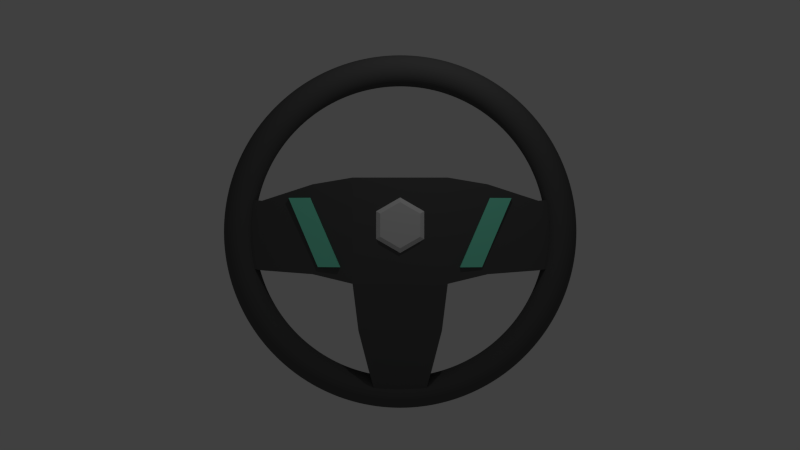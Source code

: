 # Source: lenkrad_02.blend  (saved by Blender 2.74.0; exported with 4.5.12 LTS)
import bpy
from mathutils import Matrix  # noqa: F401  (used for matrix-valued properties, if any)

bpy.ops.wm.read_factory_settings(use_empty=True)
scene = bpy.context.scene
scene.name = 'Scene'

# ---- collections
col_collection_1 = bpy.data.collections.new('Collection 1'); scene.collection.children.link(col_collection_1)

# ---- materials (node trees are filled in below, after node groups)
mat_dunkelgrau = bpy.data.materials.new('dunkelgrau')
mat_dunkelgrau.alpha_threshold = 0.0
mat_dunkelgrau.use_transparent_shadow = False
mat_dunkelgrau.diffuse_color = (0.1025, 0.1025, 0.1025, 1.0)
mat_dunkelgrau.roughness = 0.5
mat_mint = bpy.data.materials.new('Mint')
mat_mint.alpha_threshold = 0.0
mat_mint.use_transparent_shadow = False
mat_mint.diffuse_color = (0.2491, 1.0, 0.7059, 1.0)
mat_mint.roughness = 0.5
mat_runa_logo = bpy.data.materials.new('Runa Logo')
mat_runa_logo.alpha_threshold = 0.0
mat_runa_logo.use_transparent_shadow = False
mat_runa_logo.preview_render_type = 'FLAT'
mat_runa_logo.roughness = 0.5

# ---- material node trees

# ---- world
world_world = bpy.data.worlds.new('World'); scene.world = world_world
world_world.color = (0.05088, 0.05088, 0.05088)
world_world.use_sun_shadow = False
world_world.sun_shadow_jitter_overblur = 0.0
world_world.cycles.sampling_method = 'MANUAL'
world_world.cycles.sample_map_resolution = 256

# ---- cameras
cam_camera = bpy.data.cameras.new('Camera')
cam_camera.clip_end = 100.0
cam_camera.lens = 35.0
cam_camera.sensor_width = 32.0
cam_camera.sensor_height = 18.0
cam_camera.ortho_scale = 7.314
cam_camera.dof.focus_distance = 0.0
cam_camera.dof.aperture_fstop = 128.0

# ---- lights
light_lamp = bpy.data.lights.new('Lamp', 'POINT')
light_lamp.transmission_factor = 0.0
light_lamp.cutoff_distance = 30.0
light_lamp.energy = 100.0
light_lamp.shadow_buffer_clip_start = 1.001
light_lamp.shadow_soft_size = 0.1
light_lamp.shadow_maximum_resolution = 0.006
light_lamp.use_absolute_resolution = True
light_lamp.cycles.use_multiple_importance_sampling = False

# ---- meshes
me_torus_002 = bpy.data.meshes.new('Torus.002')
me_torus_002.from_pydata([(3.85, 0.0, 0.0), (3.803, 0.0, 0.175), (3.675, 0.0, 0.3031), (3.5, 0.0, 0.35), (3.325, 0.0, 0.3031), (3.197, 0.0, 0.175), (3.15, 0.0, 4.286e-17), (3.197, 0.0, -0.175), (3.325, 0.0, -0.3031), (3.5, 0.0, -0.35), (3.675, 0.0, -0.3031), (3.803, 0.0, -0.175), (3.817, 0.5025, 0.0), (3.771, 0.4964, 0.175), (3.644, 0.4797, 0.3031), (3.47, 0.4568, 0.35), (3.297, 0.434, 0.3031), (3.17, 0.4173, 0.175), (3.123, 0.4112, 4.286e-17), (3.17, 0.4173, -0.175), (3.297, 0.434, -0.3031), (3.47, 0.4568, -0.35), (3.644, 0.4797, -0.3031), (3.771, 0.4964, -0.175), (3.719, 0.9965, 0.0), (3.674, 0.9843, 0.175), (3.55, 0.9512, 0.3031), (3.381, 0.9059, 0.35), (3.212, 0.8606, 0.3031), (3.088, 0.8274, 0.175), (3.043, 0.8153, 4.286e-17), (3.088, 0.8274, -0.175), (3.212, 0.8606, -0.3031), (3.381, 0.9059, -0.35), (3.55, 0.9512, -0.3031), (3.674, 0.9843, -0.175), (3.557, 1.473, 0.0), (3.514, 1.455, 0.175), (3.395, 1.406, 0.3031), (3.234, 1.339, 0.35), (3.072, 1.272, 0.3031), (2.954, 1.223, 0.175), (2.91, 1.205, 4.286e-17), (2.954, 1.223, -0.175), (3.072, 1.272, -0.3031), (3.234, 1.339, -0.35), (3.395, 1.406, -0.3031), (3.514, 1.455, -0.175), (3.334, 1.925, 0.0), (3.294, 1.902, 0.175), (3.183, 1.838, 0.3031), (3.031, 1.75, 0.35), (2.88, 1.663, 0.3031), (2.769, 1.598, 0.175), (2.728, 1.575, 4.286e-17), (2.769, 1.598, -0.175), (2.88, 1.663, -0.3031), (3.031, 1.75, -0.35), (3.183, 1.838, -0.3031), (3.294, 1.902, -0.175), (3.054, 2.344, 0.0), (3.017, 2.315, 0.175), (2.916, 2.237, 0.3031), (2.777, 2.131, 0.35), (2.638, 2.024, 0.3031), (2.536, 1.946, 0.175), (2.499, 1.918, 4.286e-17), (2.536, 1.946, -0.175), (2.638, 2.024, -0.3031), (2.777, 2.131, -0.35), (2.916, 2.237, -0.3031), (3.017, 2.315, -0.175), (2.722, 2.722, 0.0), (2.689, 2.689, 0.175), (2.599, 2.599, 0.3031), (2.475, 2.475, 0.35), (2.351, 2.351, 0.3031), (2.261, 2.261, 0.175), (2.227, 2.227, 4.286e-17), (2.261, 2.261, -0.175), (2.351, 2.351, -0.3031), (2.475, 2.475, -0.35), (2.599, 2.599, -0.3031), (2.689, 2.689, -0.175), (2.344, 3.054, 0.0), (2.315, 3.017, 0.175), (2.237, 2.916, 0.3031), (2.131, 2.777, 0.35), (2.024, 2.638, 0.3031), (1.946, 2.536, 0.175), (1.918, 2.499, 4.286e-17), (1.946, 2.536, -0.175), (2.024, 2.638, -0.3031), (2.131, 2.777, -0.35), (2.237, 2.916, -0.3031), (2.315, 3.017, -0.175), (1.925, 3.334, 0.0), (1.902, 3.294, 0.175), (1.837, 3.183, 0.3031), (1.75, 3.031, 0.35), (1.662, 2.88, 0.3031), (1.598, 2.769, 0.175), (1.575, 2.728, 4.286e-17), (1.598, 2.769, -0.175), (1.662, 2.88, -0.3031), (1.75, 3.031, -0.35), (1.837, 3.183, -0.3031), (1.902, 3.294, -0.175), (1.473, 3.557, 0.0), (1.455, 3.514, 0.175), (1.406, 3.395, 0.3031), (1.339, 3.234, 0.35), (1.272, 3.072, 0.3031), (1.223, 2.954, 0.175), (1.205, 2.91, 4.286e-17), (1.223, 2.954, -0.175), (1.272, 3.072, -0.3031), (1.339, 3.234, -0.35), (1.406, 3.395, -0.3031), (1.455, 3.514, -0.175), (0.9965, 3.719, 0.0), (0.9843, 3.674, 0.175), (0.9512, 3.55, 0.3031), (0.9059, 3.381, 0.35), (0.8606, 3.212, 0.3031), (0.8274, 3.088, 0.175), (0.8153, 3.043, 4.286e-17), (0.8274, 3.088, -0.175), (0.8606, 3.212, -0.3031), (0.9059, 3.381, -0.35), (0.9512, 3.55, -0.3031), (0.9843, 3.674, -0.175), (0.5025, 3.817, 0.0), (0.4964, 3.771, 0.175), (0.4797, 3.644, 0.3031), (0.4568, 3.47, 0.35), (0.434, 3.297, 0.3031), (0.4173, 3.17, 0.175), (0.4112, 3.123, 4.286e-17), (0.4173, 3.17, -0.175), (0.434, 3.297, -0.3031), (0.4568, 3.47, -0.35), (0.4797, 3.644, -0.3031), (0.4964, 3.771, -0.175), (3.576e-07, 3.85, 0.0), (3.576e-07, 3.803, 0.175), (3.576e-07, 3.675, 0.3031), (3.576e-07, 3.5, 0.35), (3.576e-07, 3.325, 0.3031), (2.384e-07, 3.197, 0.175), (1.192e-07, 3.15, 4.286e-17), (2.384e-07, 3.197, -0.175), (3.576e-07, 3.325, -0.3031), (3.576e-07, 3.5, -0.35), (3.576e-07, 3.675, -0.3031), (3.576e-07, 3.803, -0.175), (-0.5025, 3.817, 0.0), (-0.4964, 3.771, 0.175), (-0.4797, 3.644, 0.3031), (-0.4568, 3.47, 0.35), (-0.434, 3.297, 0.3031), (-0.4173, 3.17, 0.175), (-0.4112, 3.123, 4.286e-17), (-0.4173, 3.17, -0.175), (-0.434, 3.297, -0.3031), (-0.4568, 3.47, -0.35), (-0.4797, 3.644, -0.3031), (-0.4964, 3.771, -0.175), (-0.9965, 3.719, 0.0), (-0.9843, 3.674, 0.175), (-0.9512, 3.55, 0.3031), (-0.9059, 3.381, 0.35), (-0.8606, 3.212, 0.3031), (-0.8274, 3.088, 0.175), (-0.8153, 3.043, 4.286e-17), (-0.8274, 3.088, -0.175), (-0.8606, 3.212, -0.3031), (-0.9059, 3.381, -0.35), (-0.9512, 3.55, -0.3031), (-0.9843, 3.674, -0.175), (-1.473, 3.557, 0.0), (-1.455, 3.514, 0.175), (-1.406, 3.395, 0.3031), (-1.339, 3.234, 0.35), (-1.272, 3.072, 0.3031), (-1.223, 2.954, 0.175), (-1.205, 2.91, 4.286e-17), (-1.223, 2.954, -0.175), (-1.272, 3.072, -0.3031), (-1.339, 3.234, -0.35), (-1.406, 3.395, -0.3031), (-1.455, 3.514, -0.175), (-1.925, 3.334, 0.0), (-1.902, 3.294, 0.175), (-1.837, 3.183, 0.3031), (-1.75, 3.031, 0.35), (-1.662, 2.88, 0.3031), (-1.598, 2.769, 0.175), (-1.575, 2.728, 4.286e-17), (-1.598, 2.769, -0.175), (-1.662, 2.88, -0.3031), (-1.75, 3.031, -0.35), (-1.837, 3.183, -0.3031), (-1.902, 3.294, -0.175), (-2.344, 3.054, 0.0), (-2.315, 3.017, 0.175), (-2.237, 2.916, 0.3031), (-2.131, 2.777, 0.35), (-2.024, 2.638, 0.3031), (-1.946, 2.536, 0.175), (-1.918, 2.499, 4.286e-17), (-1.946, 2.536, -0.175), (-2.024, 2.638, -0.3031), (-2.131, 2.777, -0.35), (-2.237, 2.916, -0.3031), (-2.315, 3.017, -0.175), (-2.722, 2.722, 0.0), (-2.689, 2.689, 0.175), (-2.599, 2.599, 0.3031), (-2.475, 2.475, 0.35), (-2.351, 2.351, 0.3031), (-2.261, 2.261, 0.175), (-2.227, 2.227, 4.286e-17), (-2.261, 2.261, -0.175), (-2.351, 2.351, -0.3031), (-2.475, 2.475, -0.35), (-2.599, 2.599, -0.3031), (-2.689, 2.689, -0.175), (-3.054, 2.344, 0.0), (-3.017, 2.315, 0.175), (-2.916, 2.237, 0.3031), (-2.777, 2.131, 0.35), (-2.638, 2.024, 0.3031), (-2.536, 1.946, 0.175), (-2.499, 1.918, 4.286e-17), (-2.536, 1.946, -0.175), (-2.638, 2.024, -0.3031), (-2.777, 2.131, -0.35), (-2.916, 2.237, -0.3031), (-3.017, 2.315, -0.175), (-3.334, 1.925, 0.0), (-3.294, 1.902, 0.175), (-3.183, 1.838, 0.3031), (-3.031, 1.75, 0.35), (-2.88, 1.663, 0.3031), (-2.769, 1.598, 0.175), (-2.728, 1.575, 4.286e-17), (-2.769, 1.598, -0.175), (-2.88, 1.663, -0.3031), (-3.031, 1.75, -0.35), (-3.183, 1.838, -0.3031), (-3.294, 1.902, -0.175), (-3.557, 1.473, 0.0), (-3.514, 1.455, 0.175), (-3.395, 1.406, 0.3031), (-3.234, 1.339, 0.35), (-3.072, 1.272, 0.3031), (-2.954, 1.223, 0.175), (-2.91, 1.205, 4.286e-17), (-2.954, 1.223, -0.175), (-3.072, 1.272, -0.3031), (-3.234, 1.339, -0.35), (-3.395, 1.406, -0.3031), (-3.514, 1.455, -0.175), (-3.719, 0.9965, 0.0), (-3.674, 0.9843, 0.175), (-3.55, 0.9512, 0.3031), (-3.381, 0.9059, 0.35), (-3.212, 0.8606, 0.3031), (-3.088, 0.8274, 0.175), (-3.043, 0.8153, 4.286e-17), (-3.088, 0.8274, -0.175), (-3.212, 0.8606, -0.3031), (-3.381, 0.9059, -0.35), (-3.55, 0.9512, -0.3031), (-3.674, 0.9843, -0.175), (-3.817, 0.5025, 0.0), (-3.771, 0.4964, 0.175), (-3.644, 0.4797, 0.3031), (-3.47, 0.4568, 0.35), (-3.297, 0.434, 0.3031), (-3.17, 0.4173, 0.175), (-3.123, 0.4112, 4.286e-17), (-3.17, 0.4173, -0.175), (-3.297, 0.434, -0.3031), (-3.47, 0.4568, -0.35), (-3.644, 0.4797, -0.3031), (-3.771, 0.4964, -0.175), (-3.85, 3.366e-07, 0.0), (-3.803, 3.325e-07, 0.175), (-3.675, 3.213e-07, 0.3031), (-3.5, 3.06e-07, 0.35), (-3.325, 2.907e-07, 0.3031), (-3.197, 2.795e-07, 0.175), (-3.15, 2.754e-07, 4.286e-17), (-3.197, 2.795e-07, -0.175), (-3.325, 2.907e-07, -0.3031), (-3.5, 3.06e-07, -0.35), (-3.675, 3.213e-07, -0.3031), (-3.803, 3.325e-07, -0.175), (-3.817, -0.5025, 0.0), (-3.771, -0.4964, 0.175), (-3.644, -0.4797, 0.3031), (-3.47, -0.4568, 0.35), (-3.297, -0.434, 0.3031), (-3.17, -0.4173, 0.175), (-3.123, -0.4112, 4.286e-17), (-3.17, -0.4173, -0.175), (-3.297, -0.434, -0.3031), (-3.47, -0.4568, -0.35), (-3.644, -0.4797, -0.3031), (-3.771, -0.4964, -0.175), (-3.719, -0.9965, 0.0), (-3.674, -0.9843, 0.175), (-3.55, -0.9512, 0.3031), (-3.381, -0.9059, 0.35), (-3.212, -0.8606, 0.3031), (-3.088, -0.8274, 0.175), (-3.043, -0.8153, 4.286e-17), (-3.088, -0.8274, -0.175), (-3.212, -0.8606, -0.3031), (-3.381, -0.9059, -0.35), (-3.55, -0.9512, -0.3031), (-3.674, -0.9843, -0.175), (-3.557, -1.473, 0.0), (-3.514, -1.455, 0.175), (-3.395, -1.406, 0.3031), (-3.234, -1.339, 0.35), (-3.072, -1.272, 0.3031), (-2.954, -1.223, 0.175), (-2.91, -1.205, 4.286e-17), (-2.954, -1.223, -0.175), (-3.072, -1.272, -0.3031), (-3.234, -1.339, -0.35), (-3.395, -1.406, -0.3031), (-3.514, -1.455, -0.175), (-3.334, -1.925, 0.0), (-3.294, -1.902, 0.175), (-3.183, -1.837, 0.3031), (-3.031, -1.75, 0.35), (-2.88, -1.662, 0.3031), (-2.769, -1.598, 0.175), (-2.728, -1.575, 4.286e-17), (-2.769, -1.598, -0.175), (-2.88, -1.662, -0.3031), (-3.031, -1.75, -0.35), (-3.183, -1.837, -0.3031), (-3.294, -1.902, -0.175), (-3.054, -2.344, 0.0), (-3.017, -2.315, 0.175), (-2.916, -2.237, 0.3031), (-2.777, -2.131, 0.35), (-2.638, -2.024, 0.3031), (-2.536, -1.946, 0.175), (-2.499, -1.918, 4.286e-17), (-2.536, -1.946, -0.175), (-2.638, -2.024, -0.3031), (-2.777, -2.131, -0.35), (-2.916, -2.237, -0.3031), (-3.017, -2.315, -0.175), (-2.722, -2.722, 0.0), (-2.689, -2.689, 0.175), (-2.599, -2.599, 0.3031), (-2.475, -2.475, 0.35), (-2.351, -2.351, 0.3031), (-2.261, -2.261, 0.175), (-2.227, -2.227, 4.286e-17), (-2.261, -2.261, -0.175), (-2.351, -2.351, -0.3031), (-2.475, -2.475, -0.35), (-2.599, -2.599, -0.3031), (-2.689, -2.689, -0.175), (-2.344, -3.054, 0.0), (-2.315, -3.017, 0.175), (-2.237, -2.916, 0.3031), (-2.131, -2.777, 0.35), (-2.024, -2.638, 0.3031), (-1.946, -2.536, 0.175), (-1.918, -2.499, 4.286e-17), (-1.946, -2.536, -0.175), (-2.024, -2.638, -0.3031), (-2.131, -2.777, -0.35), (-2.237, -2.916, -0.3031), (-2.315, -3.017, -0.175), (-1.925, -3.334, 0.0), (-1.902, -3.294, 0.175), (-1.837, -3.183, 0.3031), (-1.75, -3.031, 0.35), (-1.662, -2.88, 0.3031), (-1.598, -2.769, 0.175), (-1.575, -2.728, 4.286e-17), (-1.598, -2.769, -0.175), (-1.662, -2.88, -0.3031), (-1.75, -3.031, -0.35), (-1.837, -3.183, -0.3031), (-1.902, -3.294, -0.175), (-1.473, -3.557, 0.0), (-1.455, -3.514, 0.175), (-1.406, -3.395, 0.3031), (-1.339, -3.234, 0.35), (-1.272, -3.072, 0.3031), (-1.223, -2.954, 0.175), (-1.205, -2.91, 4.286e-17), (-1.223, -2.954, -0.175), (-1.272, -3.072, -0.3031), (-1.339, -3.234, -0.35), (-1.406, -3.395, -0.3031), (-1.455, -3.514, -0.175), (-0.9965, -3.719, 0.0), (-0.9843, -3.674, 0.175), (-0.9512, -3.55, 0.3031), (-0.9059, -3.381, 0.35), (-0.8606, -3.212, 0.3031), (-0.8274, -3.088, 0.175), (-0.8153, -3.043, 4.286e-17), (-0.8274, -3.088, -0.175), (-0.8606, -3.212, -0.3031), (-0.9059, -3.381, -0.35), (-0.9512, -3.55, -0.3031), (-0.9843, -3.674, -0.175), (-0.5025, -3.817, 0.0), (-0.4964, -3.771, 0.175), (-0.4797, -3.644, 0.3031), (-0.4568, -3.47, 0.35), (-0.434, -3.297, 0.3031), (-0.4173, -3.17, 0.175), (-0.4112, -3.123, 4.286e-17), (-0.4173, -3.17, -0.175), (-0.434, -3.297, -0.3031), (-0.4568, -3.47, -0.35), (-0.4797, -3.644, -0.3031), (-0.4964, -3.771, -0.175), (3.576e-07, -3.85, 0.0), (3.576e-07, -3.803, 0.175), (3.576e-07, -3.675, 0.3031), (3.576e-07, -3.5, 0.35), (3.576e-07, -3.325, 0.3031), (2.384e-07, -3.197, 0.175), (1.192e-07, -3.15, 4.286e-17), (2.384e-07, -3.197, -0.175), (3.576e-07, -3.325, -0.3031), (3.576e-07, -3.5, -0.35), (3.576e-07, -3.675, -0.3031), (3.576e-07, -3.803, -0.175), (0.5025, -3.817, 0.0), (0.4964, -3.771, 0.175), (0.4797, -3.644, 0.3031), (0.4568, -3.47, 0.35), (0.434, -3.297, 0.3031), (0.4173, -3.17, 0.175), (0.4112, -3.123, 4.286e-17), (0.4173, -3.17, -0.175), (0.434, -3.297, -0.3031), (0.4568, -3.47, -0.35), (0.4797, -3.644, -0.3031), (0.4964, -3.771, -0.175), (0.9965, -3.719, 0.0), (0.9843, -3.674, 0.175), (0.9512, -3.55, 0.3031), (0.9059, -3.381, 0.35), (0.8606, -3.212, 0.3031), (0.8274, -3.088, 0.175), (0.8153, -3.043, 4.286e-17), (0.8274, -3.088, -0.175), (0.8606, -3.212, -0.3031), (0.9059, -3.381, -0.35), (0.9512, -3.55, -0.3031), (0.9843, -3.674, -0.175), (1.473, -3.557, 0.0), (1.455, -3.514, 0.175), (1.406, -3.395, 0.3031), (1.339, -3.234, 0.35), (1.272, -3.072, 0.3031), (1.223, -2.954, 0.175), (1.205, -2.91, 4.286e-17), (1.223, -2.954, -0.175), (1.272, -3.072, -0.3031), (1.339, -3.234, -0.35), (1.406, -3.395, -0.3031), (1.455, -3.514, -0.175), (1.925, -3.334, 0.0), (1.902, -3.294, 0.175), (1.837, -3.183, 0.3031), (1.75, -3.031, 0.35), (1.662, -2.88, 0.3031), (1.598, -2.769, 0.175), (1.575, -2.728, 4.286e-17), (1.598, -2.769, -0.175), (1.662, -2.88, -0.3031), (1.75, -3.031, -0.35), (1.837, -3.183, -0.3031), (1.902, -3.294, -0.175), (2.344, -3.054, 0.0), (2.315, -3.017, 0.175), (2.237, -2.916, 0.3031), (2.131, -2.777, 0.35), (2.024, -2.638, 0.3031), (1.946, -2.536, 0.175), (1.918, -2.499, 4.286e-17), (1.946, -2.536, -0.175), (2.024, -2.638, -0.3031), (2.131, -2.777, -0.35), (2.237, -2.916, -0.3031), (2.315, -3.017, -0.175), (2.722, -2.722, 0.0), (2.689, -2.689, 0.175), (2.599, -2.599, 0.3031), (2.475, -2.475, 0.35), (2.351, -2.351, 0.3031), (2.261, -2.261, 0.175), (2.227, -2.227, 4.286e-17), (2.261, -2.261, -0.175), (2.351, -2.351, -0.3031), (2.475, -2.475, -0.35), (2.599, -2.599, -0.3031), (2.689, -2.689, -0.175), (3.054, -2.344, 0.0), (3.017, -2.315, 0.175), (2.916, -2.237, 0.3031), (2.777, -2.131, 0.35), (2.638, -2.024, 0.3031), (2.536, -1.946, 0.175), (2.499, -1.918, 4.286e-17), (2.536, -1.946, -0.175), (2.638, -2.024, -0.3031), (2.777, -2.131, -0.35), (2.916, -2.237, -0.3031), (3.017, -2.315, -0.175), (3.334, -1.925, 0.0), (3.294, -1.902, 0.175), (3.183, -1.838, 0.3031), (3.031, -1.75, 0.35), (2.88, -1.663, 0.3031), (2.769, -1.598, 0.175), (2.728, -1.575, 4.286e-17), (2.769, -1.598, -0.175), (2.88, -1.663, -0.3031), (3.031, -1.75, -0.35), (3.183, -1.838, -0.3031), (3.294, -1.902, -0.175), (3.557, -1.473, 0.0), (3.514, -1.455, 0.175), (3.395, -1.406, 0.3031), (3.234, -1.339, 0.35), (3.072, -1.272, 0.3031), (2.954, -1.223, 0.175), (2.91, -1.205, 4.286e-17), (2.954, -1.223, -0.175), (3.072, -1.272, -0.3031), (3.234, -1.339, -0.35), (3.395, -1.406, -0.3031), (3.514, -1.455, -0.175), (3.719, -0.9965, 0.0), (3.674, -0.9843, 0.175), (3.55, -0.9512, 0.3031), (3.381, -0.9059, 0.35), (3.212, -0.8606, 0.3031), (3.088, -0.8274, 0.175), (3.043, -0.8153, 4.286e-17), (3.088, -0.8274, -0.175), (3.212, -0.8606, -0.3031), (3.381, -0.9059, -0.35), (3.55, -0.9512, -0.3031), (3.674, -0.9843, -0.175), (3.817, -0.5025, 0.0), (3.771, -0.4964, 0.175), (3.644, -0.4797, 0.3031), (3.47, -0.4568, 0.35), (3.297, -0.434, 0.3031), (3.17, -0.4173, 0.175), (3.123, -0.4112, 4.286e-17), (3.17, -0.4173, -0.175), (3.297, -0.434, -0.3031), (3.47, -0.4568, -0.35), (3.644, -0.4797, -0.3031), (3.771, -0.4964, -0.175)], [], [(0, 12, 13, 1), (1, 13, 14, 2), (2, 14, 15, 3), (3, 15, 16, 4), (4, 16, 17, 5), (5, 17, 18, 6), (6, 18, 19, 7), (7, 19, 20, 8), (8, 20, 21, 9), (9, 21, 22, 10), (10, 22, 23, 11), (0, 11, 23, 12), (12, 24, 25, 13), (13, 25, 26, 14), (14, 26, 27, 15), (15, 27, 28, 16), (16, 28, 29, 17), (17, 29, 30, 18), (18, 30, 31, 19), (19, 31, 32, 20), (20, 32, 33, 21), (21, 33, 34, 22), (22, 34, 35, 23), (23, 35, 24, 12), (24, 36, 37, 25), (25, 37, 38, 26), (26, 38, 39, 27), (27, 39, 40, 28), (28, 40, 41, 29), (29, 41, 42, 30), (30, 42, 43, 31), (31, 43, 44, 32), (32, 44, 45, 33), (33, 45, 46, 34), (34, 46, 47, 35), (35, 47, 36, 24), (36, 48, 49, 37), (37, 49, 50, 38), (38, 50, 51, 39), (39, 51, 52, 40), (40, 52, 53, 41), (41, 53, 54, 42), (42, 54, 55, 43), (43, 55, 56, 44), (44, 56, 57, 45), (45, 57, 58, 46), (46, 58, 59, 47), (47, 59, 48, 36), (48, 60, 61, 49), (49, 61, 62, 50), (50, 62, 63, 51), (51, 63, 64, 52), (52, 64, 65, 53), (53, 65, 66, 54), (54, 66, 67, 55), (55, 67, 68, 56), (56, 68, 69, 57), (57, 69, 70, 58), (58, 70, 71, 59), (59, 71, 60, 48), (60, 72, 73, 61), (61, 73, 74, 62), (62, 74, 75, 63), (63, 75, 76, 64), (64, 76, 77, 65), (65, 77, 78, 66), (66, 78, 79, 67), (67, 79, 80, 68), (68, 80, 81, 69), (69, 81, 82, 70), (70, 82, 83, 71), (71, 83, 72, 60), (72, 84, 85, 73), (73, 85, 86, 74), (74, 86, 87, 75), (75, 87, 88, 76), (76, 88, 89, 77), (77, 89, 90, 78), (78, 90, 91, 79), (79, 91, 92, 80), (80, 92, 93, 81), (81, 93, 94, 82), (82, 94, 95, 83), (83, 95, 84, 72), (84, 96, 97, 85), (85, 97, 98, 86), (86, 98, 99, 87), (87, 99, 100, 88), (88, 100, 101, 89), (89, 101, 102, 90), (90, 102, 103, 91), (91, 103, 104, 92), (92, 104, 105, 93), (93, 105, 106, 94), (94, 106, 107, 95), (95, 107, 96, 84), (96, 108, 109, 97), (97, 109, 110, 98), (98, 110, 111, 99), (99, 111, 112, 100), (100, 112, 113, 101), (101, 113, 114, 102), (102, 114, 115, 103), (103, 115, 116, 104), (104, 116, 117, 105), (105, 117, 118, 106), (106, 118, 119, 107), (107, 119, 108, 96), (108, 120, 121, 109), (109, 121, 122, 110), (110, 122, 123, 111), (111, 123, 124, 112), (112, 124, 125, 113), (113, 125, 126, 114), (114, 126, 127, 115), (115, 127, 128, 116), (116, 128, 129, 117), (117, 129, 130, 118), (118, 130, 131, 119), (119, 131, 120, 108), (120, 132, 133, 121), (121, 133, 134, 122), (122, 134, 135, 123), (123, 135, 136, 124), (124, 136, 137, 125), (125, 137, 138, 126), (126, 138, 139, 127), (127, 139, 140, 128), (128, 140, 141, 129), (129, 141, 142, 130), (130, 142, 143, 131), (131, 143, 132, 120), (132, 144, 145, 133), (133, 145, 146, 134), (134, 146, 147, 135), (135, 147, 148, 136), (136, 148, 149, 137), (137, 149, 150, 138), (138, 150, 151, 139), (139, 151, 152, 140), (140, 152, 153, 141), (141, 153, 154, 142), (142, 154, 155, 143), (143, 155, 144, 132), (144, 156, 157, 145), (145, 157, 158, 146), (146, 158, 159, 147), (147, 159, 160, 148), (148, 160, 161, 149), (149, 161, 162, 150), (150, 162, 163, 151), (151, 163, 164, 152), (152, 164, 165, 153), (153, 165, 166, 154), (154, 166, 167, 155), (155, 167, 156, 144), (156, 168, 169, 157), (157, 169, 170, 158), (158, 170, 171, 159), (159, 171, 172, 160), (160, 172, 173, 161), (161, 173, 174, 162), (162, 174, 175, 163), (163, 175, 176, 164), (164, 176, 177, 165), (165, 177, 178, 166), (166, 178, 179, 167), (167, 179, 168, 156), (168, 180, 181, 169), (169, 181, 182, 170), (170, 182, 183, 171), (171, 183, 184, 172), (172, 184, 185, 173), (173, 185, 186, 174), (174, 186, 187, 175), (175, 187, 188, 176), (176, 188, 189, 177), (177, 189, 190, 178), (178, 190, 191, 179), (179, 191, 180, 168), (180, 192, 193, 181), (181, 193, 194, 182), (182, 194, 195, 183), (183, 195, 196, 184), (184, 196, 197, 185), (185, 197, 198, 186), (186, 198, 199, 187), (187, 199, 200, 188), (188, 200, 201, 189), (189, 201, 202, 190), (190, 202, 203, 191), (191, 203, 192, 180), (192, 204, 205, 193), (193, 205, 206, 194), (194, 206, 207, 195), (195, 207, 208, 196), (196, 208, 209, 197), (197, 209, 210, 198), (198, 210, 211, 199), (199, 211, 212, 200), (200, 212, 213, 201), (201, 213, 214, 202), (202, 214, 215, 203), (203, 215, 204, 192), (204, 216, 217, 205), (205, 217, 218, 206), (206, 218, 219, 207), (207, 219, 220, 208), (208, 220, 221, 209), (209, 221, 222, 210), (210, 222, 223, 211), (211, 223, 224, 212), (212, 224, 225, 213), (213, 225, 226, 214), (214, 226, 227, 215), (215, 227, 216, 204), (216, 228, 229, 217), (217, 229, 230, 218), (218, 230, 231, 219), (219, 231, 232, 220), (220, 232, 233, 221), (221, 233, 234, 222), (222, 234, 235, 223), (223, 235, 236, 224), (224, 236, 237, 225), (225, 237, 238, 226), (226, 238, 239, 227), (227, 239, 228, 216), (228, 240, 241, 229), (229, 241, 242, 230), (230, 242, 243, 231), (231, 243, 244, 232), (232, 244, 245, 233), (233, 245, 246, 234), (234, 246, 247, 235), (235, 247, 248, 236), (236, 248, 249, 237), (237, 249, 250, 238), (238, 250, 251, 239), (239, 251, 240, 228), (240, 252, 253, 241), (241, 253, 254, 242), (242, 254, 255, 243), (243, 255, 256, 244), (244, 256, 257, 245), (245, 257, 258, 246), (246, 258, 259, 247), (247, 259, 260, 248), (248, 260, 261, 249), (249, 261, 262, 250), (250, 262, 263, 251), (251, 263, 252, 240), (252, 264, 265, 253), (253, 265, 266, 254), (254, 266, 267, 255), (255, 267, 268, 256), (256, 268, 269, 257), (257, 269, 270, 258), (258, 270, 271, 259), (259, 271, 272, 260), (260, 272, 273, 261), (261, 273, 274, 262), (262, 274, 275, 263), (263, 275, 264, 252), (264, 276, 277, 265), (265, 277, 278, 266), (266, 278, 279, 267), (267, 279, 280, 268), (268, 280, 281, 269), (269, 281, 282, 270), (270, 282, 283, 271), (271, 283, 284, 272), (272, 284, 285, 273), (273, 285, 286, 274), (274, 286, 287, 275), (275, 287, 276, 264), (276, 288, 289, 277), (277, 289, 290, 278), (278, 290, 291, 279), (279, 291, 292, 280), (280, 292, 293, 281), (281, 293, 294, 282), (282, 294, 295, 283), (283, 295, 296, 284), (284, 296, 297, 285), (285, 297, 298, 286), (286, 298, 299, 287), (287, 299, 288, 276), (288, 300, 301, 289), (289, 301, 302, 290), (290, 302, 303, 291), (291, 303, 304, 292), (292, 304, 305, 293), (293, 305, 306, 294), (294, 306, 307, 295), (295, 307, 308, 296), (296, 308, 309, 297), (297, 309, 310, 298), (298, 310, 311, 299), (299, 311, 300, 288), (300, 312, 313, 301), (301, 313, 314, 302), (302, 314, 315, 303), (303, 315, 316, 304), (304, 316, 317, 305), (305, 317, 318, 306), (306, 318, 319, 307), (307, 319, 320, 308), (308, 320, 321, 309), (309, 321, 322, 310), (310, 322, 323, 311), (311, 323, 312, 300), (312, 324, 325, 313), (313, 325, 326, 314), (314, 326, 327, 315), (315, 327, 328, 316), (316, 328, 329, 317), (317, 329, 330, 318), (318, 330, 331, 319), (319, 331, 332, 320), (320, 332, 333, 321), (321, 333, 334, 322), (322, 334, 335, 323), (323, 335, 324, 312), (324, 336, 337, 325), (325, 337, 338, 326), (326, 338, 339, 327), (327, 339, 340, 328), (328, 340, 341, 329), (329, 341, 342, 330), (330, 342, 343, 331), (331, 343, 344, 332), (332, 344, 345, 333), (333, 345, 346, 334), (334, 346, 347, 335), (335, 347, 336, 324), (336, 348, 349, 337), (337, 349, 350, 338), (338, 350, 351, 339), (339, 351, 352, 340), (340, 352, 353, 341), (341, 353, 354, 342), (342, 354, 355, 343), (343, 355, 356, 344), (344, 356, 357, 345), (345, 357, 358, 346), (346, 358, 359, 347), (347, 359, 348, 336), (348, 360, 361, 349), (349, 361, 362, 350), (350, 362, 363, 351), (351, 363, 364, 352), (352, 364, 365, 353), (353, 365, 366, 354), (354, 366, 367, 355), (355, 367, 368, 356), (356, 368, 369, 357), (357, 369, 370, 358), (358, 370, 371, 359), (359, 371, 360, 348), (360, 372, 373, 361), (361, 373, 374, 362), (362, 374, 375, 363), (363, 375, 376, 364), (364, 376, 377, 365), (365, 377, 378, 366), (366, 378, 379, 367), (367, 379, 380, 368), (368, 380, 381, 369), (369, 381, 382, 370), (370, 382, 383, 371), (371, 383, 372, 360), (372, 384, 385, 373), (373, 385, 386, 374), (374, 386, 387, 375), (375, 387, 388, 376), (376, 388, 389, 377), (377, 389, 390, 378), (378, 390, 391, 379), (379, 391, 392, 380), (380, 392, 393, 381), (381, 393, 394, 382), (382, 394, 395, 383), (383, 395, 384, 372), (384, 396, 397, 385), (385, 397, 398, 386), (386, 398, 399, 387), (387, 399, 400, 388), (388, 400, 401, 389), (389, 401, 402, 390), (390, 402, 403, 391), (391, 403, 404, 392), (392, 404, 405, 393), (393, 405, 406, 394), (394, 406, 407, 395), (395, 407, 396, 384), (396, 408, 409, 397), (397, 409, 410, 398), (398, 410, 411, 399), (399, 411, 412, 400), (400, 412, 413, 401), (401, 413, 414, 402), (402, 414, 415, 403), (403, 415, 416, 404), (404, 416, 417, 405), (405, 417, 418, 406), (406, 418, 419, 407), (407, 419, 408, 396), (408, 420, 421, 409), (409, 421, 422, 410), (410, 422, 423, 411), (411, 423, 424, 412), (412, 424, 425, 413), (413, 425, 426, 414), (414, 426, 427, 415), (415, 427, 428, 416), (416, 428, 429, 417), (417, 429, 430, 418), (418, 430, 431, 419), (419, 431, 420, 408), (420, 432, 433, 421), (421, 433, 434, 422), (422, 434, 435, 423), (423, 435, 436, 424), (424, 436, 437, 425), (425, 437, 438, 426), (426, 438, 439, 427), (427, 439, 440, 428), (428, 440, 441, 429), (429, 441, 442, 430), (430, 442, 443, 431), (431, 443, 432, 420), (432, 444, 445, 433), (433, 445, 446, 434), (434, 446, 447, 435), (435, 447, 448, 436), (436, 448, 449, 437), (437, 449, 450, 438), (438, 450, 451, 439), (439, 451, 452, 440), (440, 452, 453, 441), (441, 453, 454, 442), (442, 454, 455, 443), (443, 455, 444, 432), (444, 456, 457, 445), (445, 457, 458, 446), (446, 458, 459, 447), (447, 459, 460, 448), (448, 460, 461, 449), (449, 461, 462, 450), (450, 462, 463, 451), (451, 463, 464, 452), (452, 464, 465, 453), (453, 465, 466, 454), (454, 466, 467, 455), (455, 467, 456, 444), (456, 468, 469, 457), (457, 469, 470, 458), (458, 470, 471, 459), (459, 471, 472, 460), (460, 472, 473, 461), (461, 473, 474, 462), (462, 474, 475, 463), (463, 475, 476, 464), (464, 476, 477, 465), (465, 477, 478, 466), (466, 478, 479, 467), (467, 479, 468, 456), (468, 480, 481, 469), (469, 481, 482, 470), (470, 482, 483, 471), (471, 483, 484, 472), (472, 484, 485, 473), (473, 485, 486, 474), (474, 486, 487, 475), (475, 487, 488, 476), (476, 488, 489, 477), (477, 489, 490, 478), (478, 490, 491, 479), (479, 491, 480, 468), (480, 492, 493, 481), (481, 493, 494, 482), (482, 494, 495, 483), (483, 495, 496, 484), (484, 496, 497, 485), (485, 497, 498, 486), (486, 498, 499, 487), (487, 499, 500, 488), (488, 500, 501, 489), (489, 501, 502, 490), (490, 502, 503, 491), (491, 503, 492, 480), (492, 504, 505, 493), (493, 505, 506, 494), (494, 506, 507, 495), (495, 507, 508, 496), (496, 508, 509, 497), (497, 509, 510, 498), (498, 510, 511, 499), (499, 511, 512, 500), (500, 512, 513, 501), (501, 513, 514, 502), (502, 514, 515, 503), (503, 515, 504, 492), (504, 516, 517, 505), (505, 517, 518, 506), (506, 518, 519, 507), (507, 519, 520, 508), (508, 520, 521, 509), (509, 521, 522, 510), (510, 522, 523, 511), (511, 523, 524, 512), (512, 524, 525, 513), (513, 525, 526, 514), (514, 526, 527, 515), (515, 527, 516, 504), (516, 528, 529, 517), (517, 529, 530, 518), (518, 530, 531, 519), (519, 531, 532, 520), (520, 532, 533, 521), (521, 533, 534, 522), (522, 534, 535, 523), (523, 535, 536, 524), (524, 536, 537, 525), (525, 537, 538, 526), (526, 538, 539, 527), (527, 539, 528, 516), (528, 540, 541, 529), (529, 541, 542, 530), (530, 542, 543, 531), (531, 543, 544, 532), (532, 544, 545, 533), (533, 545, 546, 534), (534, 546, 547, 535), (535, 547, 548, 536), (536, 548, 549, 537), (537, 549, 550, 538), (538, 550, 551, 539), (539, 551, 540, 528), (540, 552, 553, 541), (541, 553, 554, 542), (542, 554, 555, 543), (543, 555, 556, 544), (544, 556, 557, 545), (545, 557, 558, 546), (546, 558, 559, 547), (547, 559, 560, 548), (548, 560, 561, 549), (549, 561, 562, 550), (550, 562, 563, 551), (551, 563, 552, 540), (552, 564, 565, 553), (553, 565, 566, 554), (554, 566, 567, 555), (555, 567, 568, 556), (556, 568, 569, 557), (557, 569, 570, 558), (558, 570, 571, 559), (559, 571, 572, 560), (560, 572, 573, 561), (561, 573, 574, 562), (562, 574, 575, 563), (563, 575, 564, 552), (564, 0, 1, 565), (565, 1, 2, 566), (566, 2, 3, 567), (567, 3, 4, 568), (568, 4, 5, 569), (569, 5, 6, 570), (570, 6, 7, 571), (571, 7, 8, 572), (572, 8, 9, 573), (573, 9, 10, 574), (574, 10, 11, 575), (575, 11, 0, 564)])
me_torus_002.materials.append(mat_dunkelgrau)
me_torus_002.use_remesh_preserve_volume = False
me_torus_002.use_remesh_preserve_attributes = False
me_torus_002.use_mirror_vertex_groups = False
me_torus_002.update()
me_cube_004 = bpy.data.meshes.new('Cube.004')
me_cube_004.from_pydata([(-1.0, -1.0, -1.0), (-1.0, -1.0, 1.0), (-1.0, 1.0, -1.0), (-1.0, 1.0, 1.0), (1.0, -1.0, -1.0), (1.0, -1.0, 1.0), (1.0, 1.0, -1.0), (1.0, 1.0, 1.0)], [], [(1, 3, 2, 0), (3, 7, 6, 2), (7, 5, 4, 6), (5, 1, 0, 4), (0, 2, 6, 4), (5, 7, 3, 1)])
me_cube_004.materials.append(mat_dunkelgrau)
me_cube_004.use_remesh_preserve_volume = False
me_cube_004.use_remesh_preserve_attributes = False
me_cube_004.use_mirror_vertex_groups = False
me_cube_004.update()
me_cube_003 = bpy.data.meshes.new('Cube.003')
me_cube_003.from_pydata([(-1.0, -1.0, -1.0), (-1.0, -3.749, 5.218), (-1.0, 1.0, -1.0), (-1.0, -1.749, 5.218), (1.0, -1.0, -1.0), (1.0, -3.749, 5.218), (1.0, 1.0, -1.0), (1.0, -1.749, 5.218)], [], [(1, 3, 2, 0), (3, 7, 6, 2), (7, 5, 4, 6), (5, 1, 0, 4), (0, 2, 6, 4), (5, 7, 3, 1)])
me_cube_003.materials.append(mat_mint)
me_cube_003.use_remesh_preserve_volume = False
me_cube_003.use_remesh_preserve_attributes = False
me_cube_003.use_mirror_vertex_groups = False
me_cube_003.update()
me_cube_002 = bpy.data.meshes.new('Cube.002')
me_cube_002.from_pydata([(-1.0, -1.0, -1.0), (-1.0, -3.749, 5.218), (-1.0, 1.0, -1.0), (-1.0, -1.749, 5.218), (1.0, -1.0, -1.0), (1.0, -3.749, 5.218), (1.0, 1.0, -1.0), (1.0, -1.749, 5.218)], [], [(1, 3, 2, 0), (3, 7, 6, 2), (7, 5, 4, 6), (5, 1, 0, 4), (0, 2, 6, 4), (5, 7, 3, 1)])
me_cube_002.materials.append(mat_mint)
me_cube_002.use_remesh_preserve_volume = False
me_cube_002.use_remesh_preserve_attributes = False
me_cube_002.use_mirror_vertex_groups = False
me_cube_002.update()
me_circle = bpy.data.meshes.new('Circle')
me_circle.from_pydata([(0.0, 0.0, 0.0), (0.0, 1.0, 0.0), (-0.866, 0.5, 0.0), (-0.866, -0.5, 0.0), (8.742e-08, -1.0, 0.0), (0.866, -0.5, 0.0), (0.866, 0.5, 0.0), (3.752e-09, 1.246, -0.2167), (-1.079, 0.6232, -0.2167), (-1.079, -0.6232, -0.2167), (1.127e-07, -1.246, -0.2167), (1.079, -0.6232, -0.2167), (1.079, 0.6232, -0.2167)], [], [(0, 1, 2), (0, 2, 3), (0, 3, 4), (0, 4, 5), (0, 5, 6), (0, 6, 1), (1, 6, 12, 7), (6, 5, 11, 12), (5, 4, 10, 11), (4, 3, 9, 10), (3, 2, 8, 9), (2, 1, 7, 8)])
_uv = me_circle.uv_layers.new(name='UVMap')
_uv.uv.foreach_set('vector', [0.5, 0.433, 0.9822, 0.7193, 0.4932, 0.9938, 0.5, 0.433, 0.4932, 0.9938, 0.01099, 0.7075, 0.5, 0.433, 0.01099, 0.7075, 0.01777, 0.1468, 0.5, 0.433, 0.01777, 0.1468, 0.5068, -0.1277, 0.5, 0.433, 0.5068, -0.1277, 0.989, 0.1585, 0.5, 0.433, 0.989, 0.1585, 0.9822, 0.7193, 0.9822, 0.7193, 0.989, 0.1585, 1.021, 0.1482, 1.005, 0.7345, 0.989, 0.1585, 0.5068, -0.1277, 0.5109, -0.1582, 1.021, 0.1482, 0.5068, -0.1277, 0.01777, 0.1468, -0.004955, 0.1291, 0.5109, -0.1582, 0.01777, 0.1468, 0.01099, 0.7075, -0.01835, 0.7179, -0.004955, 0.1291, 0.01099, 0.7075, 0.4932, 0.9938, 0.4915, 1.014, -0.01835, 0.7179, 0.4932, 0.9938, 0.9822, 0.7193, 1.005, 0.7345, 0.4915, 1.014])
me_circle.materials.append(mat_runa_logo)
me_circle.use_remesh_preserve_volume = False
me_circle.use_remesh_preserve_attributes = False
me_circle.use_mirror_vertex_groups = False
me_circle.update()
me_torus_001 = bpy.data.meshes.new('Torus.001')
me_torus_001.from_pydata([(1.1, 0.0, 0.0), (1.05, 0.0, 0.0866), (0.95, 0.0, 0.0866), (0.9, 0.0, 1.225e-17), (0.95, 0.0, -0.0866), (1.05, 0.0, -0.0866), (0.8899, 0.6466, 0.0), (0.8495, 0.6172, 0.0866), (0.7686, 0.5584, 0.0866), (0.7281, 0.529, 1.225e-17), (0.7686, 0.5584, -0.0866), (0.8495, 0.6172, -0.0866), (0.3399, 1.046, 0.0), (0.3245, 0.9986, 0.0866), (0.2936, 0.9035, 0.0866), (0.2781, 0.856, 1.225e-17), (0.2936, 0.9035, -0.0866), (0.3245, 0.9986, -0.0866), (-0.3399, 1.046, 0.0), (-0.3245, 0.9986, 0.0866), (-0.2936, 0.9035, 0.0866), (-0.2781, 0.856, 1.225e-17), (-0.2936, 0.9035, -0.0866), (-0.3245, 0.9986, -0.0866), (-0.8899, 0.6466, 0.0), (-0.8495, 0.6172, 0.0866), (-0.7686, 0.5584, 0.0866), (-0.7281, 0.529, 1.225e-17), (-0.7686, 0.5584, -0.0866), (-0.8495, 0.6172, -0.0866), (-1.1, 9.617e-08, 0.0), (-1.05, 9.179e-08, 0.0866), (-0.95, 8.305e-08, 0.0866), (-0.9, 7.868e-08, 1.225e-17), (-0.95, 8.305e-08, -0.0866), (-1.05, 9.179e-08, -0.0866), (-0.8899, -0.6466, 0.0), (-0.8495, -0.6172, 0.0866), (-0.7686, -0.5584, 0.0866), (-0.7281, -0.529, 1.225e-17), (-0.7686, -0.5584, -0.0866), (-0.8495, -0.6172, -0.0866), (-0.3399, -1.046, 0.0), (-0.3245, -0.9986, 0.0866), (-0.2936, -0.9035, 0.0866), (-0.2781, -0.856, 1.225e-17), (-0.2936, -0.9035, -0.0866), (-0.3245, -0.9986, -0.0866), (0.3399, -1.046, 0.0), (0.3245, -0.9986, 0.0866), (0.2936, -0.9035, 0.0866), (0.2781, -0.856, 1.225e-17), (0.2936, -0.9035, -0.0866), (0.3245, -0.9986, -0.0866), (0.8899, -0.6466, 0.0), (0.8495, -0.6172, 0.0866), (0.7686, -0.5584, 0.0866), (0.7281, -0.529, 1.225e-17), (0.7686, -0.5584, -0.0866), (0.8495, -0.6172, -0.0866)], [], [(0, 6, 7, 1), (1, 7, 8, 2), (2, 8, 9, 3), (3, 9, 10, 4), (4, 10, 11, 5), (0, 5, 11, 6), (6, 12, 13, 7), (7, 13, 14, 8), (8, 14, 15, 9), (9, 15, 16, 10), (10, 16, 17, 11), (11, 17, 12, 6), (12, 18, 19, 13), (13, 19, 20, 14), (14, 20, 21, 15), (15, 21, 22, 16), (16, 22, 23, 17), (17, 23, 18, 12), (18, 24, 25, 19), (19, 25, 26, 20), (20, 26, 27, 21), (21, 27, 28, 22), (22, 28, 29, 23), (23, 29, 24, 18), (24, 30, 31, 25), (25, 31, 32, 26), (26, 32, 33, 27), (27, 33, 34, 28), (28, 34, 35, 29), (29, 35, 30, 24), (30, 36, 37, 31), (31, 37, 38, 32), (32, 38, 39, 33), (33, 39, 40, 34), (34, 40, 41, 35), (35, 41, 36, 30), (36, 42, 43, 37), (37, 43, 44, 38), (38, 44, 45, 39), (39, 45, 46, 40), (40, 46, 47, 41), (41, 47, 42, 36), (42, 48, 49, 43), (43, 49, 50, 44), (44, 50, 51, 45), (45, 51, 52, 46), (46, 52, 53, 47), (47, 53, 48, 42), (48, 54, 55, 49), (49, 55, 56, 50), (50, 56, 57, 51), (51, 57, 58, 52), (52, 58, 59, 53), (53, 59, 54, 48), (54, 0, 1, 55), (55, 1, 2, 56), (56, 2, 3, 57), (57, 3, 4, 58), (58, 4, 5, 59), (59, 5, 0, 54)])
me_torus_001.materials.append(mat_dunkelgrau)
me_torus_001.use_remesh_preserve_volume = False
me_torus_001.use_remesh_preserve_attributes = False
me_torus_001.use_mirror_vertex_groups = False
me_torus_001.update()
me_cube = bpy.data.meshes.new('Cube')
me_cube.from_pydata([(1.209, 0.9999, -1.232), (1.209, -0.9999, -1.232), (-0.797, -0.9999, -1.232), (-0.797, 0.9999, -1.232), (1.21, 1.0, 1.0), (1.21, -1.0, 1.0), (-0.797, -1.0, 1.0), (-0.797, 1.0, 1.0), (1.209, 0.9999, -1.232), (-0.797, 0.9999, -1.232), (1.21, 1.0, 1.0), (1.209, -0.9999, -1.232), (-0.797, -0.9999, -1.232), (1.21, -1.0, 1.0), (-0.797, -1.0, 1.0), (-0.797, 1.0, 1.0), (0.9865, 1.851, -1.036), (-0.7172, 1.851, -1.036), (0.9886, 1.851, 0.8637), (0.9865, -1.851, -1.036), (-0.7172, -1.851, -1.036), (0.9886, -1.851, 0.8637), (-0.7159, -1.851, 0.8637), (-0.7159, 1.851, 0.8637), (0.46, 2.964, -0.9688), (-0.46, 2.964, -0.9688), (0.46, 2.964, 0.5242), (0.46, -2.964, -0.9688), (-0.46, -2.964, -0.9688), (0.46, -2.964, 0.5242), (-0.46, -2.964, 0.5242), (-0.46, 2.964, 0.5242), (0.254, 3.442, -0.897), (-0.254, 3.442, -0.897), (0.254, 3.442, 0.5676), (0.254, -3.442, -0.897), (-0.254, -3.442, -0.897), (0.254, -3.442, 0.5676), (-0.254, -3.442, 0.5676), (-0.254, 3.442, 0.5676), (1.209, 0.9999, -1.232), (1.209, -0.9999, -1.232), (-0.797, 0.9999, -1.232), (-0.797, -0.9999, -1.232), (1.09, 0.8806, -2.22), (1.09, -0.8806, -2.22), (-0.5517, 0.8806, -2.22), (-0.5517, -0.8806, -2.22), (0.8198, 0.6732, -3.066), (0.8198, -0.6732, -3.066), (-0.3776, 0.6732, -3.066), (-0.3776, -0.6732, -3.066), (0.3818, 0.4611, -3.868), (0.3818, -0.4611, -3.868), (-0.3148, 0.4611, -3.868), (-0.3148, -0.4611, -3.868)], [], [(2, 3, 42, 43), (4, 7, 6, 5), (0, 4, 5, 1), (7, 4, 10, 15), (2, 6, 7, 3), (5, 6, 14, 13), (15, 10, 18, 23), (13, 14, 22, 21), (3, 7, 15, 9), (6, 2, 12, 14), (1, 5, 13, 11), (2, 1, 11, 12), (4, 0, 8, 10), (0, 3, 9, 8), (23, 18, 26, 31), (21, 22, 30, 29), (9, 15, 23, 17), (14, 12, 20, 22), (11, 13, 21, 19), (12, 11, 19, 20), (10, 8, 16, 18), (8, 9, 17, 16), (31, 26, 34, 39), (29, 30, 38, 37), (17, 23, 31, 25), (22, 20, 28, 30), (19, 21, 29, 27), (20, 19, 27, 28), (18, 16, 24, 26), (16, 17, 25, 24), (35, 37, 38, 36), (34, 32, 33, 39), (25, 31, 39, 33), (30, 28, 36, 38), (27, 29, 37, 35), (28, 27, 35, 36), (26, 24, 32, 34), (24, 25, 33, 32), (43, 42, 46, 47), (1, 2, 43, 41), (3, 0, 40, 42), (0, 1, 41, 40), (47, 46, 50, 51), (41, 43, 47, 45), (42, 40, 44, 46), (40, 41, 45, 44), (51, 50, 54, 55), (45, 47, 51, 49), (46, 44, 48, 50), (44, 45, 49, 48), (52, 53, 55, 54), (49, 51, 55, 53), (50, 48, 52, 54), (48, 49, 53, 52)])
me_cube.materials.append(mat_dunkelgrau)
me_cube.use_remesh_preserve_volume = False
me_cube.use_remesh_preserve_attributes = False
me_cube.use_mirror_vertex_groups = False
me_cube.update()

# ---- objects
ob_torus_002 = bpy.data.objects.new('Torus.002', me_torus_002)
ob_stange = bpy.data.objects.new('Stange', me_cube_004)
ob_streifen_rechts = bpy.data.objects.new('Streifen rechts', me_cube_003)
ob_streifen_links = bpy.data.objects.new('Streifen links', me_cube_002)
ob_logo = bpy.data.objects.new('Logo', me_circle)
ob_lenkrad_eckig = bpy.data.objects.new('Lenkrad eckig', me_torus_001)
ob_innenteil = bpy.data.objects.new('Innenteil', me_cube)
ob_lamp = bpy.data.objects.new('Lamp', light_lamp)
ob_camera = bpy.data.objects.new('Camera', cam_camera)

# ---- transforms, parenting, visibility, modifiers, constraints
ob_torus_002.location = (0.0, 0.0, -0.1379)
ob_torus_002.rotation_euler = (-0.0, 1.571, 0.0)
ob_torus_002.lineart.crease_threshold = 0.0
_m = ob_torus_002.modifiers.new('Subsurf', 'SUBSURF')
_m.uv_smooth = 'PRESERVE_CORNERS'
_m.quality = 2
_m.show_only_control_edges = False
ob_stange.location = (-1.388, 0.0, -0.344)
ob_stange.scale = (1.058, 0.2992, 0.2992)
ob_stange.lineart.crease_threshold = 0.0
ob_streifen_rechts.location = (0.3885, 1.452, -0.6498)
ob_streifen_rechts.rotation_euler = (0.0, -0.0, 0.1852)
ob_streifen_rechts.scale = (0.2348, -0.2348, 0.2348)
ob_streifen_rechts.lineart.crease_threshold = 0.0
ob_streifen_links.location = (0.4032, -1.458, -0.6468)
ob_streifen_links.rotation_euler = (0.0, -0.0, -0.1962)
ob_streifen_links.scale = (0.2348, 0.2348, 0.2348)
ob_streifen_links.lineart.crease_threshold = 0.0
ob_logo.location = (0.7329, 0.0, 0.0)
ob_logo.rotation_euler = (-1.571, 2.094, -1.571)
ob_logo.scale = (0.4829, 0.4829, 0.4829)
ob_logo.lineart.crease_threshold = 0.0
ob_lenkrad_eckig.location = (0.0, -20.46, -0.3014)
ob_lenkrad_eckig.rotation_euler = (0.0, 1.571, 0.0)
ob_lenkrad_eckig.scale = (3.752, 3.752, 3.752)
ob_lenkrad_eckig.lineart.crease_threshold = 0.0
ob_innenteil.location = (0.0, 0.0, 0.0)
ob_innenteil.scale = (0.5334, 1.0, 1.0)
ob_innenteil.lock_rotations_4d = False
ob_innenteil.empty_display_type = 'ARROWS'
ob_innenteil.lineart.crease_threshold = 0.0
ob_lamp.location = (4.076, 1.005, 5.904)
ob_lamp.rotation_euler = (0.6503, 0.05522, 1.866)
ob_lamp.lock_rotations_4d = False
ob_lamp.empty_display_type = 'ARROWS'
ob_lamp.color = (0.0, 0.0, 0.0, 0.0)
ob_lamp.lineart.crease_threshold = 0.0
ob_camera.location = (19.01, 0.0, 0.0)
ob_camera.rotation_euler = (1.571, 0.0, 1.571)
ob_camera.lock_rotations_4d = False
ob_camera.empty_display_type = 'ARROWS'
ob_camera.color = (0.0, 0.0, 0.0, 0.0)
ob_camera.display_type = 'WIRE'
ob_camera.lineart.crease_threshold = 0.0

# ---- collection membership
col_collection_1.objects.link(ob_torus_002)
col_collection_1.objects.link(ob_stange)
col_collection_1.objects.link(ob_streifen_rechts)
col_collection_1.objects.link(ob_streifen_links)
col_collection_1.objects.link(ob_logo)
col_collection_1.objects.link(ob_lenkrad_eckig)
col_collection_1.objects.link(ob_innenteil)
col_collection_1.objects.link(ob_lamp)
col_collection_1.objects.link(ob_camera)

# ---- scene / render settings (as saved in the file)
scene.camera = ob_camera
scene.frame_start = 1; scene.frame_end = 250; scene.frame_set(2)
scene.render.engine = 'BLENDER_EEVEE_NEXT'
scene.render.resolution_percentage = 50
scene.render.dither_intensity = 0.0
scene.cycles.use_denoising = False
scene.cycles.samples = 10
scene.cycles.sampling_pattern = 'TABULATED_SOBOL'
scene.cycles.light_sampling_threshold = 0.0
scene.cycles.use_adaptive_sampling = False
scene.cycles.use_light_tree = False
scene.cycles.blur_glossy = 0.0
scene.cycles.pixel_filter_type = 'GAUSSIAN'
scene.cycles.sample_clamp_indirect = 0.0
scene.view_settings.view_transform = 'Standard'
bpy.context.view_layer.update()
